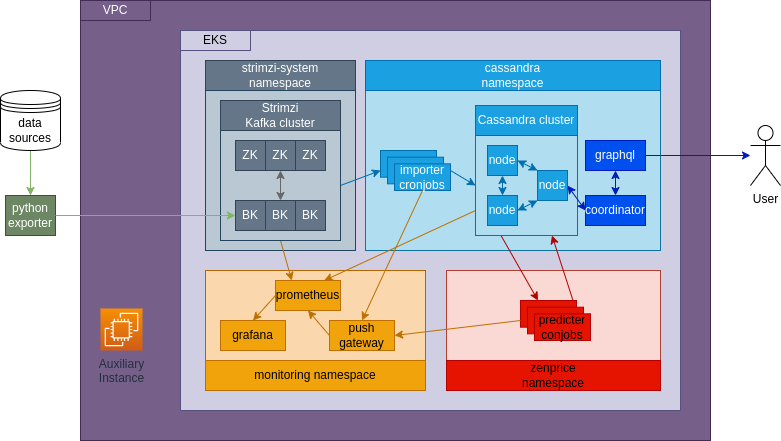

The diagram above was exported from draw.io. Its source (the exported page's mxGraphModel, read from the mxfile embedded in the PNG):
<mxGraphModel dx="1924" dy="789" grid="1" gridSize="10" guides="1" tooltips="1" connect="1" arrows="1" fold="1" page="1" pageScale="1" pageWidth="850" pageHeight="1100" math="0" shadow="0">
  <root>
    <mxCell id="0" />
    <mxCell id="1" parent="0" />
    <mxCell id="75" value="" style="rounded=0;whiteSpace=wrap;html=1;fillColor=#76608a;fontColor=#ffffff;strokeColor=#432D57;" vertex="1" parent="1">
      <mxGeometry x="-670" y="160" width="630" height="440" as="geometry" />
    </mxCell>
    <mxCell id="73" value="" style="rounded=0;whiteSpace=wrap;html=1;fillColor=#d0cee2;strokeColor=#56517e;" vertex="1" parent="1">
      <mxGeometry x="-570" y="190" width="500" height="380" as="geometry" />
    </mxCell>
    <mxCell id="5" value="" style="rounded=0;whiteSpace=wrap;html=1;fillColor=#b1ddf0;strokeColor=#10739e;" vertex="1" parent="1">
      <mxGeometry x="-385" y="250" width="295" height="160" as="geometry" />
    </mxCell>
    <mxCell id="6" value="" style="rounded=0;whiteSpace=wrap;html=1;fillColor=#fad9d5;strokeColor=#ae4132;" vertex="1" parent="1">
      <mxGeometry x="-304" y="430" width="214" height="90" as="geometry" />
    </mxCell>
    <mxCell id="7" value="" style="rounded=0;whiteSpace=wrap;html=1;fillColor=#fad7ac;strokeColor=#b46504;" vertex="1" parent="1">
      <mxGeometry x="-545" y="430" width="220" height="90" as="geometry" />
    </mxCell>
    <mxCell id="8" value="strimzi-system&lt;br&gt;namespace" style="rounded=0;whiteSpace=wrap;html=1;fillColor=#647687;fontColor=#ffffff;strokeColor=#314354;" vertex="1" parent="1">
      <mxGeometry x="-545" y="220" width="150" height="30" as="geometry" />
    </mxCell>
    <mxCell id="9" value="&lt;font color=&quot;#000000&quot;&gt;zenprice&lt;br&gt;namespace&lt;/font&gt;" style="rounded=0;whiteSpace=wrap;html=1;fillColor=#e51400;fontColor=#ffffff;strokeColor=#B20000;" vertex="1" parent="1">
      <mxGeometry x="-304" y="520" width="214" height="30" as="geometry" />
    </mxCell>
    <mxCell id="10" value="cassandra&lt;br&gt;namespace" style="rounded=0;whiteSpace=wrap;html=1;fillColor=#1ba1e2;fontColor=#ffffff;strokeColor=#006EAF;" vertex="1" parent="1">
      <mxGeometry x="-385" y="220" width="295" height="30" as="geometry" />
    </mxCell>
    <mxCell id="11" value="monitoring namespace" style="rounded=0;whiteSpace=wrap;html=1;fillColor=#f0a30a;fontColor=#000000;strokeColor=#BD7000;" vertex="1" parent="1">
      <mxGeometry x="-545" y="520" width="220" height="30" as="geometry" />
    </mxCell>
    <mxCell id="12" style="edgeStyle=none;html=1;exitX=0;exitY=0.5;exitDx=0;exitDy=0;entryX=0.5;entryY=0;entryDx=0;entryDy=0;fontColor=#000000;fillColor=#f0a30a;strokeColor=#BD7000;" edge="1" parent="1" source="13" target="14">
      <mxGeometry relative="1" as="geometry" />
    </mxCell>
    <mxCell id="13" value="prometheus" style="rounded=0;whiteSpace=wrap;html=1;fillColor=#f0a30a;fontColor=#000000;strokeColor=#BD7000;" vertex="1" parent="1">
      <mxGeometry x="-475" y="440" width="65" height="30" as="geometry" />
    </mxCell>
    <mxCell id="14" value="grafana" style="rounded=0;whiteSpace=wrap;html=1;fillColor=#f0a30a;fontColor=#000000;strokeColor=#BD7000;" vertex="1" parent="1">
      <mxGeometry x="-530" y="480" width="65" height="30" as="geometry" />
    </mxCell>
    <mxCell id="15" style="edgeStyle=none;html=1;exitX=0;exitY=0.5;exitDx=0;exitDy=0;entryX=0.5;entryY=1;entryDx=0;entryDy=0;fontColor=#000000;fillColor=#f0a30a;strokeColor=#BD7000;" edge="1" parent="1" source="16" target="13">
      <mxGeometry relative="1" as="geometry" />
    </mxCell>
    <mxCell id="16" value="push&lt;br&gt;gateway" style="rounded=0;whiteSpace=wrap;html=1;fillColor=#f0a30a;fontColor=#000000;strokeColor=#BD7000;" vertex="1" parent="1">
      <mxGeometry x="-421" y="480" width="65" height="30" as="geometry" />
    </mxCell>
    <mxCell id="17" style="edgeStyle=none;html=1;exitX=0.5;exitY=1;exitDx=0;exitDy=0;fillColor=#d5e8d4;strokeColor=#82b366;gradientColor=#97d077;" edge="1" parent="1" source="18" target="19">
      <mxGeometry relative="1" as="geometry" />
    </mxCell>
    <mxCell id="18" value="data sources" style="shape=datastore;whiteSpace=wrap;html=1;" vertex="1" parent="1">
      <mxGeometry x="-750" y="250" width="60" height="60" as="geometry" />
    </mxCell>
    <mxCell id="19" value="python exporter" style="rounded=0;whiteSpace=wrap;html=1;fillColor=#6d8764;fontColor=#ffffff;strokeColor=#3A5431;" vertex="1" parent="1">
      <mxGeometry x="-745" y="355" width="50" height="40" as="geometry" />
    </mxCell>
    <mxCell id="20" value="User" style="shape=umlActor;verticalLabelPosition=bottom;verticalAlign=top;html=1;outlineConnect=0;" vertex="1" parent="1">
      <mxGeometry y="285" width="30" height="60" as="geometry" />
    </mxCell>
    <mxCell id="21" style="edgeStyle=none;html=1;exitX=0.25;exitY=1;exitDx=0;exitDy=0;entryX=0.25;entryY=0;entryDx=0;entryDy=0;fontColor=#000000;fillColor=#e51400;strokeColor=#B20000;" edge="1" parent="1" source="23" target="40">
      <mxGeometry relative="1" as="geometry" />
    </mxCell>
    <mxCell id="22" style="edgeStyle=none;html=1;exitX=0;exitY=0.75;exitDx=0;exitDy=0;entryX=0.75;entryY=0;entryDx=0;entryDy=0;fontColor=#000000;fillColor=#f0a30a;strokeColor=#BD7000;" edge="1" parent="1" source="23" target="13">
      <mxGeometry relative="1" as="geometry" />
    </mxCell>
    <mxCell id="23" value="" style="rounded=0;whiteSpace=wrap;html=1;fillColor=#b1ddf0;strokeColor=#10739e;" vertex="1" parent="1">
      <mxGeometry x="-275" y="295" width="102" height="100" as="geometry" />
    </mxCell>
    <mxCell id="24" style="edgeStyle=none;html=1;exitX=1;exitY=0.5;exitDx=0;exitDy=0;entryX=0;entryY=1;entryDx=0;entryDy=0;startArrow=classic;startFill=1;fillColor=#1ba1e2;strokeColor=#006EAF;" edge="1" parent="1" source="25" target="31">
      <mxGeometry relative="1" as="geometry" />
    </mxCell>
    <mxCell id="25" value="node" style="rounded=0;whiteSpace=wrap;html=1;fillColor=#1ba1e2;fontColor=#ffffff;strokeColor=#006EAF;" vertex="1" parent="1">
      <mxGeometry x="-263" y="355" width="30" height="30" as="geometry" />
    </mxCell>
    <mxCell id="26" value="Cassandra cluster" style="rounded=0;whiteSpace=wrap;html=1;fillColor=#1ba1e2;fontColor=#ffffff;strokeColor=#006EAF;" vertex="1" parent="1">
      <mxGeometry x="-275" y="265" width="102" height="30" as="geometry" />
    </mxCell>
    <mxCell id="27" style="edgeStyle=none;html=1;exitX=0.5;exitY=1;exitDx=0;exitDy=0;entryX=0.5;entryY=0;entryDx=0;entryDy=0;startArrow=classic;startFill=1;fillColor=#1ba1e2;strokeColor=#006EAF;" edge="1" parent="1" source="29" target="25">
      <mxGeometry relative="1" as="geometry" />
    </mxCell>
    <mxCell id="28" style="edgeStyle=none;html=1;exitX=1;exitY=0.5;exitDx=0;exitDy=0;entryX=0;entryY=0;entryDx=0;entryDy=0;startArrow=classic;startFill=1;fillColor=#1ba1e2;strokeColor=#006EAF;" edge="1" parent="1" source="29" target="31">
      <mxGeometry relative="1" as="geometry" />
    </mxCell>
    <mxCell id="29" value="node" style="rounded=0;whiteSpace=wrap;html=1;fillColor=#1ba1e2;fontColor=#ffffff;strokeColor=#006EAF;" vertex="1" parent="1">
      <mxGeometry x="-263" y="305" width="30" height="30" as="geometry" />
    </mxCell>
    <mxCell id="30" style="edgeStyle=none;html=1;exitX=1;exitY=0.5;exitDx=0;exitDy=0;entryX=0;entryY=0.5;entryDx=0;entryDy=0;startArrow=classic;startFill=1;fillColor=#0050ef;strokeColor=#001DBC;" edge="1" parent="1" source="31" target="33">
      <mxGeometry relative="1" as="geometry" />
    </mxCell>
    <mxCell id="31" value="node" style="rounded=0;whiteSpace=wrap;html=1;fillColor=#1ba1e2;fontColor=#ffffff;strokeColor=#006EAF;" vertex="1" parent="1">
      <mxGeometry x="-213" y="330" width="30" height="30" as="geometry" />
    </mxCell>
    <mxCell id="32" style="edgeStyle=none;html=1;exitX=0.5;exitY=0;exitDx=0;exitDy=0;entryX=0.5;entryY=1;entryDx=0;entryDy=0;startArrow=classic;startFill=1;fillColor=#0050ef;strokeColor=#001DBC;" edge="1" parent="1" source="33" target="45">
      <mxGeometry relative="1" as="geometry" />
    </mxCell>
    <mxCell id="33" value="coordinator" style="rounded=0;whiteSpace=wrap;html=1;fillColor=#0050ef;strokeColor=#001DBC;fontColor=#ffffff;" vertex="1" parent="1">
      <mxGeometry x="-165" y="355" width="60" height="30" as="geometry" />
    </mxCell>
    <mxCell id="34" style="edgeStyle=none;html=1;exitX=1;exitY=0.5;exitDx=0;exitDy=0;fontColor=#000000;fillColor=#1ba1e2;strokeColor=#006EAF;" edge="1" parent="1" source="35">
      <mxGeometry relative="1" as="geometry">
        <mxPoint x="-275" y="345" as="targetPoint" />
      </mxGeometry>
    </mxCell>
    <mxCell id="35" value="" style="group;movable=1;resizable=1;rotatable=1;deletable=1;editable=1;connectable=1;fillColor=none;" vertex="1" connectable="0" parent="1">
      <mxGeometry x="-370" y="310" width="70" height="40" as="geometry" />
    </mxCell>
    <mxCell id="36" value="" style="rounded=0;whiteSpace=wrap;html=1;fillColor=#1ba1e2;strokeColor=#006EAF;container=0;movable=1;resizable=1;rotatable=1;deletable=1;editable=1;connectable=1;fontColor=#ffffff;" vertex="1" parent="35">
      <mxGeometry width="56" height="26.666666666666668" as="geometry" />
    </mxCell>
    <mxCell id="37" value="" style="rounded=0;whiteSpace=wrap;html=1;fillColor=#1ba1e2;strokeColor=#006EAF;container=0;movable=1;resizable=1;rotatable=1;deletable=1;editable=1;connectable=1;fontColor=#ffffff;" vertex="1" parent="35">
      <mxGeometry x="7" y="6.666666666666671" width="56" height="26.666666666666668" as="geometry" />
    </mxCell>
    <mxCell id="38" value="importer&lt;br&gt;cronjobs" style="rounded=0;whiteSpace=wrap;html=1;fillColor=#1ba1e2;strokeColor=#006EAF;container=0;movable=1;resizable=1;rotatable=1;deletable=1;editable=1;connectable=1;fontColor=#ffffff;" vertex="1" parent="35">
      <mxGeometry x="14" y="13.333333333333329" width="56" height="26.666666666666668" as="geometry" />
    </mxCell>
    <mxCell id="39" style="edgeStyle=none;html=1;exitX=0.75;exitY=0;exitDx=0;exitDy=0;entryX=0.75;entryY=1;entryDx=0;entryDy=0;fontColor=#000000;fillColor=#e51400;strokeColor=#B20000;" edge="1" parent="1" source="40" target="23">
      <mxGeometry relative="1" as="geometry" />
    </mxCell>
    <mxCell id="40" value="" style="group;movable=1;resizable=1;rotatable=1;deletable=1;editable=1;connectable=1;fillColor=none;" vertex="1" connectable="0" parent="1">
      <mxGeometry x="-230" y="460" width="70" height="39.99999999999997" as="geometry" />
    </mxCell>
    <mxCell id="41" value="" style="rounded=0;whiteSpace=wrap;html=1;fillColor=#e51400;fontColor=#ffffff;strokeColor=#B20000;container=0;movable=1;resizable=1;rotatable=1;deletable=1;editable=1;connectable=1;" vertex="1" parent="40">
      <mxGeometry width="56" height="26.666666666666668" as="geometry" />
    </mxCell>
    <mxCell id="42" value="" style="rounded=0;whiteSpace=wrap;html=1;fillColor=#e51400;fontColor=#ffffff;strokeColor=#B20000;container=0;movable=1;resizable=1;rotatable=1;deletable=1;editable=1;connectable=1;" vertex="1" parent="40">
      <mxGeometry x="7" y="6.666666666666686" width="56" height="26.666666666666668" as="geometry" />
    </mxCell>
    <mxCell id="43" value="&lt;font color=&quot;#000000&quot;&gt;predicter&lt;br&gt;conjobs&lt;/font&gt;" style="rounded=0;whiteSpace=wrap;html=1;fillColor=#e51400;fontColor=#ffffff;strokeColor=#B20000;container=0;movable=1;resizable=1;rotatable=1;deletable=1;editable=1;connectable=1;" vertex="1" parent="40">
      <mxGeometry x="14" y="13.333333333333314" width="56" height="26.666666666666668" as="geometry" />
    </mxCell>
    <mxCell id="44" style="edgeStyle=none;html=1;exitX=1;exitY=0.5;exitDx=0;exitDy=0;fontColor=#000000;fillColor=#0050ef;strokeColor=#001DBC;" edge="1" parent="1" source="45" target="20">
      <mxGeometry relative="1" as="geometry" />
    </mxCell>
    <mxCell id="45" value="graphql" style="rounded=0;whiteSpace=wrap;html=1;fillColor=#0050ef;fontColor=#ffffff;strokeColor=#001DBC;" vertex="1" parent="1">
      <mxGeometry x="-165" y="300" width="60" height="30" as="geometry" />
    </mxCell>
    <mxCell id="52" value="" style="rounded=0;whiteSpace=wrap;html=1;fillColor=#bac8d3;strokeColor=#23445d;" vertex="1" parent="1">
      <mxGeometry x="-545" y="250" width="150" height="160" as="geometry" />
    </mxCell>
    <mxCell id="53" style="edgeStyle=none;html=1;exitX=0.5;exitY=1;exitDx=0;exitDy=0;entryX=0.25;entryY=0;entryDx=0;entryDy=0;fontColor=#000000;fillColor=#f0a30a;strokeColor=#BD7000;" edge="1" parent="1" source="55" target="13">
      <mxGeometry relative="1" as="geometry" />
    </mxCell>
    <mxCell id="54" style="edgeStyle=none;html=1;exitX=1;exitY=0.5;exitDx=0;exitDy=0;entryX=0;entryY=0.75;entryDx=0;entryDy=0;fontColor=#000000;fillColor=#1ba1e2;strokeColor=#006EAF;" edge="1" parent="1" source="55" target="36">
      <mxGeometry relative="1" as="geometry" />
    </mxCell>
    <mxCell id="55" value="" style="rounded=0;whiteSpace=wrap;html=1;fillColor=#bac8d3;strokeColor=#23445d;" vertex="1" parent="1">
      <mxGeometry x="-530" y="290" width="120" height="110" as="geometry" />
    </mxCell>
    <mxCell id="56" value="BK" style="rounded=0;whiteSpace=wrap;html=1;fillColor=#647687;fontColor=#ffffff;strokeColor=#314354;" vertex="1" parent="1">
      <mxGeometry x="-515" y="360" width="30" height="30" as="geometry" />
    </mxCell>
    <mxCell id="57" style="edgeStyle=none;html=1;exitX=0.5;exitY=0;exitDx=0;exitDy=0;entryX=0.5;entryY=1;entryDx=0;entryDy=0;startArrow=classic;startFill=1;fillColor=#f5f5f5;strokeColor=#666666;" edge="1" parent="1" source="58" target="61">
      <mxGeometry relative="1" as="geometry" />
    </mxCell>
    <mxCell id="58" value="BK" style="rounded=0;whiteSpace=wrap;html=1;fillColor=#647687;fontColor=#ffffff;strokeColor=#314354;" vertex="1" parent="1">
      <mxGeometry x="-485" y="360" width="30" height="30" as="geometry" />
    </mxCell>
    <mxCell id="59" value="BK" style="rounded=0;whiteSpace=wrap;html=1;fillColor=#647687;fontColor=#ffffff;strokeColor=#314354;" vertex="1" parent="1">
      <mxGeometry x="-455" y="360" width="30" height="30" as="geometry" />
    </mxCell>
    <mxCell id="60" value="ZK" style="rounded=0;whiteSpace=wrap;html=1;fillColor=#647687;fontColor=#ffffff;strokeColor=#314354;" vertex="1" parent="1">
      <mxGeometry x="-515" y="300" width="30" height="30" as="geometry" />
    </mxCell>
    <mxCell id="61" value="ZK" style="rounded=0;whiteSpace=wrap;html=1;fillColor=#647687;fontColor=#ffffff;strokeColor=#314354;" vertex="1" parent="1">
      <mxGeometry x="-485" y="300" width="30" height="30" as="geometry" />
    </mxCell>
    <mxCell id="62" value="ZK" style="rounded=0;whiteSpace=wrap;html=1;fillColor=#647687;fontColor=#ffffff;strokeColor=#314354;" vertex="1" parent="1">
      <mxGeometry x="-455" y="300" width="30" height="30" as="geometry" />
    </mxCell>
    <mxCell id="63" value="Strimzi&lt;br&gt;Kafka cluster" style="rounded=0;whiteSpace=wrap;html=1;fillColor=#647687;fontColor=#ffffff;strokeColor=#314354;" vertex="1" parent="1">
      <mxGeometry x="-530" y="260" width="120" height="30" as="geometry" />
    </mxCell>
    <mxCell id="64" style="edgeStyle=none;html=1;exitX=0.5;exitY=1;exitDx=0;exitDy=0;entryX=0.5;entryY=0;entryDx=0;entryDy=0;fontColor=#000000;fillColor=#f0a30a;strokeColor=#BD7000;" edge="1" parent="1" source="38" target="16">
      <mxGeometry relative="1" as="geometry" />
    </mxCell>
    <mxCell id="65" style="edgeStyle=none;html=1;exitX=0;exitY=0.75;exitDx=0;exitDy=0;entryX=1;entryY=0.5;entryDx=0;entryDy=0;fontColor=#000000;fillColor=#f0a30a;strokeColor=#BD7000;" edge="1" parent="1" source="41" target="16">
      <mxGeometry relative="1" as="geometry" />
    </mxCell>
    <mxCell id="66" style="edgeStyle=none;html=1;exitX=1;exitY=0.5;exitDx=0;exitDy=0;entryX=0;entryY=0.5;entryDx=0;entryDy=0;fillColor=#d5e8d4;strokeColor=#82b366;gradientColor=#97d077;" edge="1" parent="1" source="19" target="56">
      <mxGeometry relative="1" as="geometry" />
    </mxCell>
    <mxCell id="74" value="&lt;font color=&quot;#000000&quot;&gt;EKS&lt;/font&gt;" style="rounded=0;whiteSpace=wrap;html=1;fillColor=#d0cee2;strokeColor=#56517e;" vertex="1" parent="1">
      <mxGeometry x="-570" y="190" width="70" height="20" as="geometry" />
    </mxCell>
    <mxCell id="76" value="VPC" style="rounded=0;whiteSpace=wrap;html=1;fillColor=#76608a;fontColor=#ffffff;strokeColor=#432D57;" vertex="1" parent="1">
      <mxGeometry x="-670" y="160" width="70" height="20" as="geometry" />
    </mxCell>
    <mxCell id="80" value="Auxiliary&lt;br&gt;Instance" style="sketch=0;points=[[0,0,0],[0.25,0,0],[0.5,0,0],[0.75,0,0],[1,0,0],[0,1,0],[0.25,1,0],[0.5,1,0],[0.75,1,0],[1,1,0],[0,0.25,0],[0,0.5,0],[0,0.75,0],[1,0.25,0],[1,0.5,0],[1,0.75,0]];outlineConnect=0;fontColor=#232F3E;gradientColor=#F78E04;gradientDirection=north;fillColor=#D05C17;strokeColor=#ffffff;dashed=0;verticalLabelPosition=bottom;verticalAlign=top;align=center;html=1;fontSize=12;fontStyle=0;aspect=fixed;shape=mxgraph.aws4.resourceIcon;resIcon=mxgraph.aws4.ec2;" vertex="1" parent="1">
      <mxGeometry x="-650" y="468" width="42" height="42" as="geometry" />
    </mxCell>
  </root>
</mxGraphModel>